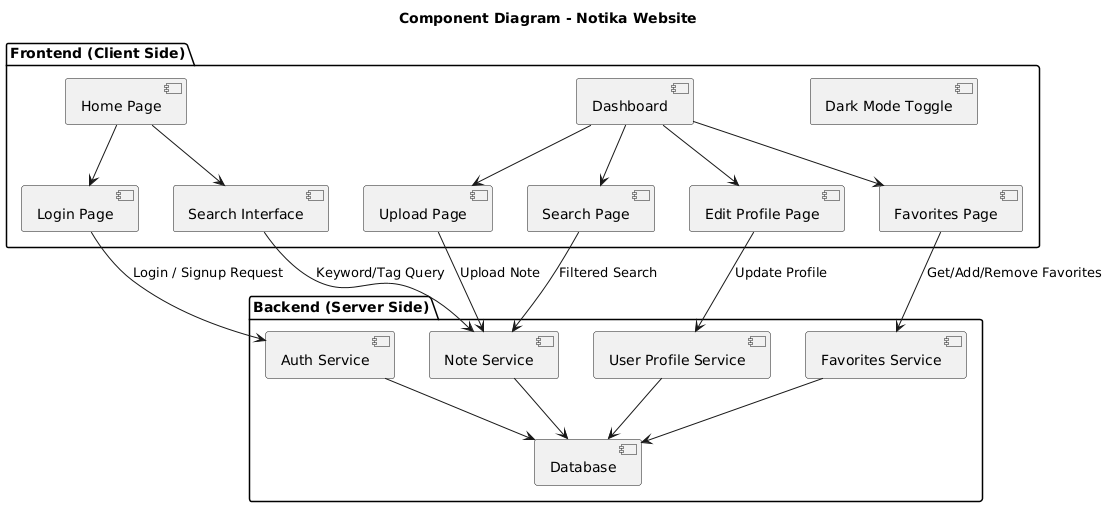

The diagram above was rendered by PlantUML. Its source (embedded in the PNG):
@startuml
title Component Diagram - Notika Website

package "Frontend (Client Side)" {
  [Home Page] --> [Login Page]
  [Home Page] --> [Search Interface]
  [Dashboard] --> [Favorites Page]
  [Dashboard] --> [Search Page]
  [Dashboard] --> [Upload Page]
  [Dashboard] --> [Edit Profile Page]
  [Dark Mode Toggle]
}

package "Backend (Server Side)" {
  [Auth Service] --> [Database]
  [Note Service] --> [Database]
  [User Profile Service] --> [Database]
  [Favorites Service] --> [Database]
}

[Login Page] --> [Auth Service] : Login / Signup Request
[Search Interface] --> [Note Service] : Keyword/Tag Query
[Search Page] --> [Note Service] : Filtered Search
[Upload Page] --> [Note Service] : Upload Note
[Favorites Page] --> [Favorites Service] : Get/Add/Remove Favorites
[Edit Profile Page] --> [User Profile Service] : Update Profile
@enduml